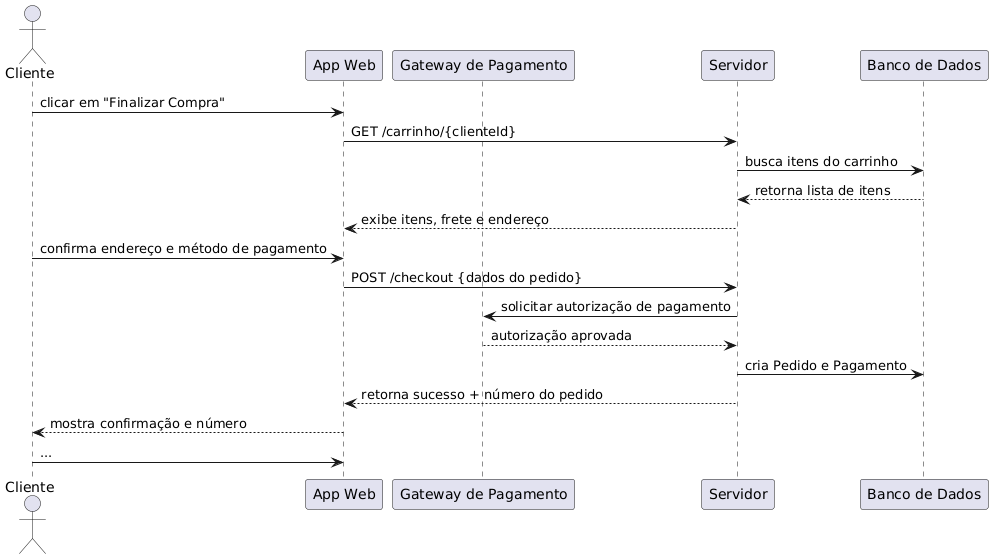

The diagram above was rendered by PlantUML. Its source (embedded in the PNG):
@startuml
actor Cliente
participant "App Web" as App
participant "Gateway de Pagamento" as Gateway
participant "Servidor" as API
participant "Banco de Dados" as DB

Cliente -> App: clicar em "Finalizar Compra"
App -> API: GET /carrinho/{clienteId}
API -> DB: busca itens do carrinho
DB --> API: retorna lista de itens
API --> App: exibe itens, frete e endereço
Cliente -> App: confirma endereço e método de pagamento
App -> API: POST /checkout {dados do pedido}
API -> Gateway: solicitar autorização de pagamento
Gateway --> API: autorização aprovada
API -> DB: cria Pedido e Pagamento
API --> App: retorna sucesso + número do pedido
App --> Cliente: mostra confirmação e número
Cliente -> App: ...
@enduml